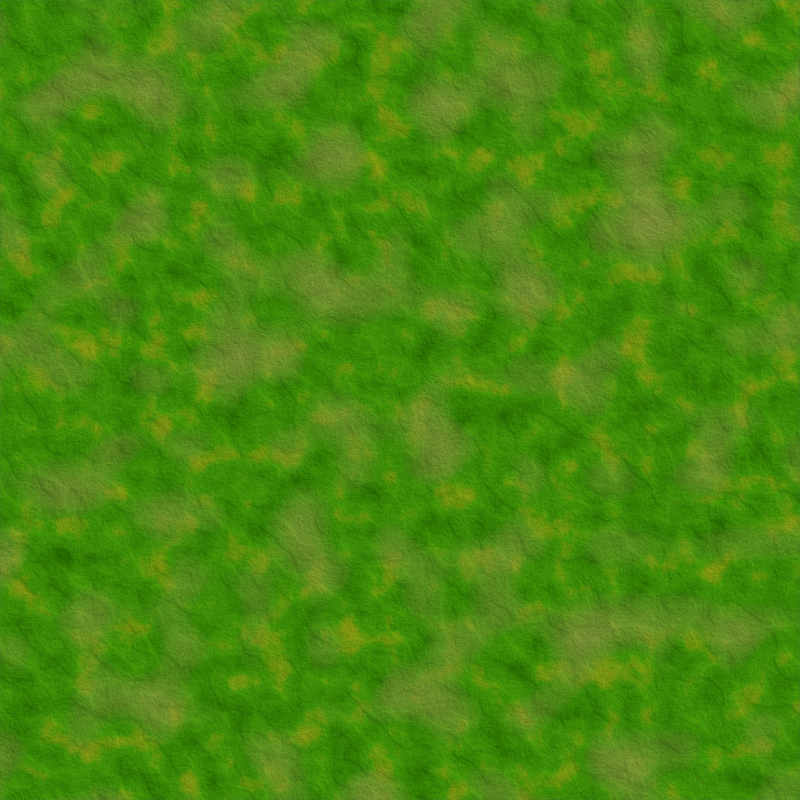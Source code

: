 # Source: grass.blend  (saved by Blender 2.82.7; exported with 4.5.12 LTS)
import bpy
from mathutils import Matrix  # noqa: F401  (used for matrix-valued properties, if any)

bpy.ops.wm.read_factory_settings(use_empty=True)
scene = bpy.context.scene
scene.name = 'Scene'

# ---- collections
col_collection = bpy.data.collections.new('Collection'); scene.collection.children.link(col_collection)

# ---- materials (node trees are filled in below, after node groups)
mat_material_001 = bpy.data.materials.new('Material.001')
mat_material_001.use_transparent_shadow = False

# ---- material node trees
mat_material_001.use_nodes = True; mat_material_001.node_tree.nodes.clear()
_N = mat_material_001.node_tree.nodes; _L = mat_material_001.node_tree.links
n0 = _N.new('ShaderNodeBsdfDiffuse'); n0.name = 'Diffuse BSDF'; n0.location = (923, 213)
n1 = _N.new('ShaderNodeOutputMaterial'); n1.name = 'Material Output'; n1.location = (1139, 220)
n2 = _N.new('ShaderNodeTexNoise'); n2.name = 'Musgrave Texture'; n2.location = (399, 14)
n2.width = 150
n2.noise_dimensions = '2D'
n2.noise_type = 'HETERO_TERRAIN'
n2.normalize = False
n2.inputs[2].default_value = 29.9
n2.inputs[3].default_value = 14.0
n2.inputs[4].default_value = 1.0
n2.inputs[5].default_value = 1.4
n3 = _N.new('ShaderNodeTexNoise'); n3.name = 'Noise Texture'; n3.location = (121, 83)
n3.noise_dimensions = '2D'
n3.inputs[2].default_value = 21.9
n3.inputs[3].default_value = 16.0
n4 = _N.new('ShaderNodeBump'); n4.name = 'Bump'; n4.location = (674, 149)
n4.inputs[0].default_value = 0.3
n4.inputs[1].default_value = 1.0
n4.inputs[2].default_value = 1.0
n5 = _N.new('ShaderNodeRGB'); n5.name = 'RGB'; n5.location = (160, 355)
n5.outputs[0].default_value = (0.3979, 0.5, 0.1086, 1.0)
n6 = _N.new('ShaderNodeMix'); n6.name = 'Mix'; n6.location = (712, 409)
n6.data_type = 'RGBA'
n7 = _N.new('ShaderNodeTexNoise'); n7.name = 'Musgrave Texture.001'; n7.location = (359, 549)
n7.width = 150
n7.normalize = False
n7.inputs[2].default_value = 11.8
n7.inputs[3].default_value = 1.5
n7.inputs[4].default_value = 1.0
n7.inputs[5].default_value = 1e-05
n8 = _N.new('ShaderNodeValToRGB'); n8.name = 'ColorRamp'; n8.location = (330, 256)
n8.color_ramp.color_mode = 'HSV'
while len(n8.color_ramp.elements) > 1: n8.color_ramp.elements.remove(n8.color_ramp.elements[-1])
n8.color_ramp.elements[0].position = 0.1591; n8.color_ramp.elements[0].color = (0.03737, 0.2328, 0.0004135, 1.0)
_e = n8.color_ramp.elements.new(0.5636); _e.color = (0.08946, 0.5225, 0.00569, 1.0)
_e = n8.color_ramp.elements.new(0.85); _e.color = (0.4913, 0.6038, 0.02101, 1.0)
_e = n8.color_ramp.elements.new(0.9955); _e.color = (0.675, 0.5904, 0.02414, 1.0)
_L.new(n3.outputs[0], n8.inputs[0])
_L.new(n0.outputs[0], n1.inputs[0])
_L.new(n2.outputs[0], n4.inputs[3])
_L.new(n4.outputs[0], n0.inputs[2])
_L.new(n6.outputs[2], n0.inputs[0])
_L.new(n8.outputs[0], n6.inputs[6])
_L.new(n7.outputs[0], n6.inputs[0])
_L.new(n5.outputs[0], n6.inputs[7])
n1.is_active_output = True

# ---- world
world_world = bpy.data.worlds.new('World'); scene.world = world_world
world_world.use_nodes = True; world_world.node_tree.nodes.clear()
_N = world_world.node_tree.nodes; _L = world_world.node_tree.links
n0 = _N.new('ShaderNodeOutputWorld'); n0.name = 'World Output'; n0.location = (300, 300)
n1 = _N.new('ShaderNodeBackground'); n1.name = 'Background'; n1.location = (10, 300)
n1.inputs[0].default_value = (0.05088, 0.05088, 0.05088, 1.0)
_L.new(n1.outputs[0], n0.inputs[0])
n0.is_active_output = True
world_world.color = (0.05088, 0.05088, 0.05088)
world_world.use_sun_shadow = False
world_world.sun_shadow_jitter_overblur = 0.0

# ---- cameras
cam_camera_001 = bpy.data.cameras.new('Camera.001')
cam_camera_001.type = 'ORTHO'
cam_camera_001.ortho_scale = 1.0

# ---- lights
light_sun = bpy.data.lights.new('Sun', 'SUN')
light_sun.color = (1.0, 1.0, 0.75)
light_sun.transmission_factor = 0.0
light_sun.energy = 2.0
light_sun.shadow_soft_size = 0.125

# ---- meshes
me_plane = bpy.data.meshes.new('Plane')
me_plane.from_pydata([(-1.0, -1.0, 0.0), (1.0, -1.0, 0.0), (-1.0, 1.0, 0.0), (1.0, 1.0, 0.0)], [], [(0, 1, 3, 2)])
_uv = me_plane.uv_layers.new(name='UVMap')
_uv.uv.foreach_set('vector', [0.0, 0.0, 1.0, 0.0, 1.0, 1.0, 0.0, 1.0])
me_plane.materials.append(mat_material_001)
me_plane.use_remesh_fix_poles = True
me_plane.use_remesh_preserve_attributes = False
me_plane.use_mirror_vertex_groups = False
me_plane.update()

# ---- objects
ob_plane = bpy.data.objects.new('Plane', me_plane)
ob_camera = bpy.data.objects.new('Camera', cam_camera_001)
ob_sun = bpy.data.objects.new('Sun', light_sun)

# ---- transforms, parenting, visibility, modifiers, constraints
ob_plane.location = (0.0, 0.0, 0.0)
ob_plane.scale = (0.5, 0.5, 0.5)
ob_plane.lineart.crease_threshold = 0.0
ob_camera.location = (0.0, 0.0, 3.0)
ob_camera.lineart.crease_threshold = 0.0
ob_sun.location = (-10.0, -10.0, 10.0)
ob_sun.rotation_euler = (5.565e-08, -0.7854, 0.7854)
ob_sun.lineart.crease_threshold = 0.0

# ---- collection membership
col_collection.objects.link(ob_plane)
col_collection.objects.link(ob_camera)
col_collection.objects.link(ob_sun)

# ---- scene / render settings (as saved in the file)
scene.camera = ob_camera
scene.frame_start = 1; scene.frame_end = 250; scene.frame_set(1)
scene.render.engine = 'BLENDER_EEVEE_NEXT'
scene.render.resolution_x = 256
scene.render.resolution_y = 256
scene.cycles.use_denoising = False
scene.cycles.samples = 128
scene.cycles.sampling_pattern = 'TABULATED_SOBOL'
scene.cycles.use_adaptive_sampling = False
scene.cycles.use_light_tree = False
scene.view_settings.view_transform = 'Filmic'
bpy.context.view_layer.update()
